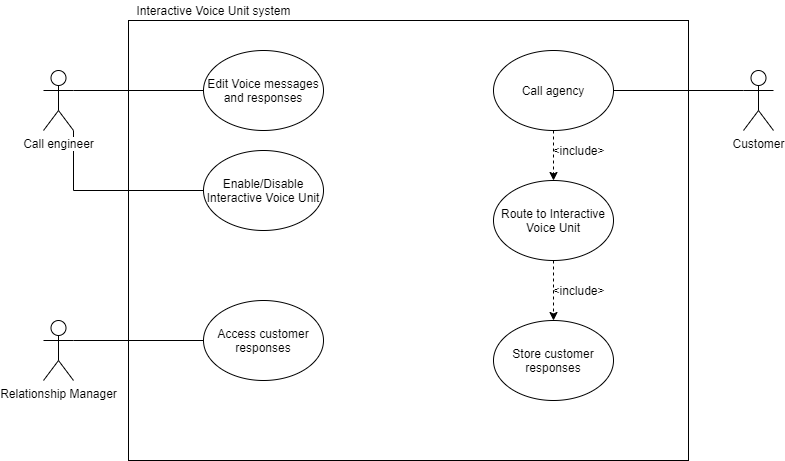

The diagram above was exported from draw.io. Its source (the exported page's mxGraphModel, read from the mxfile embedded in the PNG):
<mxGraphModel dx="1422" dy="723" grid="1" gridSize="10" guides="1" tooltips="1" connect="1" arrows="1" fold="1" page="1" pageScale="1" pageWidth="850" pageHeight="1100" math="0" shadow="0">
  <root>
    <mxCell id="0" />
    <mxCell id="1" parent="0" />
    <mxCell id="ME_K9aao0-Yn18ESVjCe-1" value="" style="rounded=0;whiteSpace=wrap;html=1;" vertex="1" parent="1">
      <mxGeometry x="145" y="110" width="560" height="440" as="geometry" />
    </mxCell>
    <mxCell id="ME_K9aao0-Yn18ESVjCe-18" style="edgeStyle=orthogonalEdgeStyle;rounded=0;orthogonalLoop=1;jettySize=auto;html=1;exitX=0;exitY=0.3333333333333333;exitDx=0;exitDy=0;exitPerimeter=0;endArrow=none;endFill=0;" edge="1" parent="1" source="ME_K9aao0-Yn18ESVjCe-3" target="ME_K9aao0-Yn18ESVjCe-8">
      <mxGeometry relative="1" as="geometry" />
    </mxCell>
    <mxCell id="ME_K9aao0-Yn18ESVjCe-3" value="Customer" style="shape=umlActor;verticalLabelPosition=bottom;labelBackgroundColor=#ffffff;verticalAlign=top;html=1;outlineConnect=0;" vertex="1" parent="1">
      <mxGeometry x="760" y="160" width="30" height="60" as="geometry" />
    </mxCell>
    <mxCell id="ME_K9aao0-Yn18ESVjCe-27" style="edgeStyle=orthogonalEdgeStyle;rounded=0;orthogonalLoop=1;jettySize=auto;html=1;exitX=1;exitY=0.3333333333333333;exitDx=0;exitDy=0;exitPerimeter=0;entryX=0;entryY=0.5;entryDx=0;entryDy=0;endArrow=none;endFill=0;" edge="1" parent="1" source="ME_K9aao0-Yn18ESVjCe-6" target="ME_K9aao0-Yn18ESVjCe-21">
      <mxGeometry relative="1" as="geometry" />
    </mxCell>
    <mxCell id="ME_K9aao0-Yn18ESVjCe-54" style="edgeStyle=orthogonalEdgeStyle;rounded=0;orthogonalLoop=1;jettySize=auto;html=1;exitX=1;exitY=1;exitDx=0;exitDy=0;exitPerimeter=0;entryX=0;entryY=0.5;entryDx=0;entryDy=0;endArrow=none;endFill=0;" edge="1" parent="1" source="ME_K9aao0-Yn18ESVjCe-6" target="ME_K9aao0-Yn18ESVjCe-51">
      <mxGeometry relative="1" as="geometry" />
    </mxCell>
    <mxCell id="ME_K9aao0-Yn18ESVjCe-6" value="Call engineer" style="shape=umlActor;verticalLabelPosition=bottom;labelBackgroundColor=#ffffff;verticalAlign=top;html=1;outlineConnect=0;" vertex="1" parent="1">
      <mxGeometry x="60" y="160" width="30" height="60" as="geometry" />
    </mxCell>
    <mxCell id="ME_K9aao0-Yn18ESVjCe-7" value="Interactive Voice Unit system" style="text;html=1;align=center;verticalAlign=middle;resizable=0;points=[];autosize=1;" vertex="1" parent="1">
      <mxGeometry x="145" y="90" width="170" height="20" as="geometry" />
    </mxCell>
    <mxCell id="ME_K9aao0-Yn18ESVjCe-39" value="" style="edgeStyle=orthogonalEdgeStyle;rounded=0;orthogonalLoop=1;jettySize=auto;html=1;dashed=1;endArrow=classic;endFill=1;" edge="1" parent="1" source="ME_K9aao0-Yn18ESVjCe-8" target="ME_K9aao0-Yn18ESVjCe-38">
      <mxGeometry relative="1" as="geometry" />
    </mxCell>
    <mxCell id="ME_K9aao0-Yn18ESVjCe-8" value="Call agency" style="ellipse;whiteSpace=wrap;html=1;" vertex="1" parent="1">
      <mxGeometry x="510" y="140" width="120" height="80" as="geometry" />
    </mxCell>
    <mxCell id="ME_K9aao0-Yn18ESVjCe-44" value="" style="edgeStyle=orthogonalEdgeStyle;rounded=0;orthogonalLoop=1;jettySize=auto;html=1;dashed=1;endArrow=classic;endFill=1;" edge="1" parent="1" source="ME_K9aao0-Yn18ESVjCe-38" target="ME_K9aao0-Yn18ESVjCe-43">
      <mxGeometry relative="1" as="geometry" />
    </mxCell>
    <mxCell id="ME_K9aao0-Yn18ESVjCe-38" value="Route to Interactive Voice Unit" style="ellipse;whiteSpace=wrap;html=1;" vertex="1" parent="1">
      <mxGeometry x="510" y="270" width="120" height="80" as="geometry" />
    </mxCell>
    <mxCell id="ME_K9aao0-Yn18ESVjCe-43" value="Store customer responses" style="ellipse;whiteSpace=wrap;html=1;" vertex="1" parent="1">
      <mxGeometry x="510" y="410" width="120" height="80" as="geometry" />
    </mxCell>
    <mxCell id="ME_K9aao0-Yn18ESVjCe-21" value="Edit Voice messages and responses" style="ellipse;whiteSpace=wrap;html=1;" vertex="1" parent="1">
      <mxGeometry x="220" y="140" width="120" height="80" as="geometry" />
    </mxCell>
    <mxCell id="ME_K9aao0-Yn18ESVjCe-40" value="&amp;lt;include&amp;gt;" style="text;html=1;align=center;verticalAlign=middle;resizable=0;points=[];autosize=1;" vertex="1" parent="1">
      <mxGeometry x="560" y="230" width="70" height="20" as="geometry" />
    </mxCell>
    <mxCell id="ME_K9aao0-Yn18ESVjCe-45" value="&amp;lt;include&amp;gt;" style="text;html=1;align=center;verticalAlign=middle;resizable=0;points=[];autosize=1;" vertex="1" parent="1">
      <mxGeometry x="560" y="370" width="70" height="20" as="geometry" />
    </mxCell>
    <mxCell id="ME_K9aao0-Yn18ESVjCe-50" style="edgeStyle=orthogonalEdgeStyle;rounded=0;orthogonalLoop=1;jettySize=auto;html=1;exitX=1;exitY=0.3333333333333333;exitDx=0;exitDy=0;exitPerimeter=0;endArrow=none;endFill=0;" edge="1" parent="1" source="ME_K9aao0-Yn18ESVjCe-47" target="ME_K9aao0-Yn18ESVjCe-49">
      <mxGeometry relative="1" as="geometry" />
    </mxCell>
    <mxCell id="ME_K9aao0-Yn18ESVjCe-47" value="Relationship Manager" style="shape=umlActor;verticalLabelPosition=bottom;labelBackgroundColor=#ffffff;verticalAlign=top;html=1;outlineConnect=0;" vertex="1" parent="1">
      <mxGeometry x="60" y="410" width="30" height="60" as="geometry" />
    </mxCell>
    <mxCell id="ME_K9aao0-Yn18ESVjCe-49" value="Access customer responses" style="ellipse;whiteSpace=wrap;html=1;" vertex="1" parent="1">
      <mxGeometry x="220" y="390" width="120" height="80" as="geometry" />
    </mxCell>
    <mxCell id="ME_K9aao0-Yn18ESVjCe-51" value="Enable/Disable Interactive Voice Unit" style="ellipse;whiteSpace=wrap;html=1;" vertex="1" parent="1">
      <mxGeometry x="220" y="240" width="120" height="80" as="geometry" />
    </mxCell>
  </root>
</mxGraphModel>